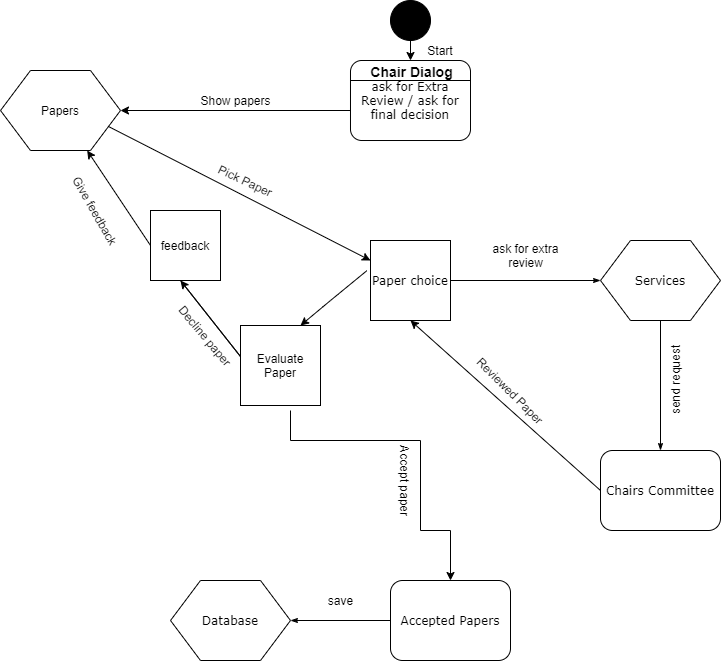

The diagram above was exported from draw.io. Its source (the exported page's mxGraphModel, read from the mxfile embedded in the PNG):
<mxGraphModel dx="1118" dy="580" grid="1" gridSize="10" guides="1" tooltips="1" connect="1" arrows="1" fold="1" page="1" pageScale="1" pageWidth="1100" pageHeight="850" background="#ffffff" math="0" shadow="0">
  <root>
    <mxCell id="0" />
    <mxCell id="1" parent="0" />
    <mxCell id="17ea667e15c223fc-2" value="ask for Extra Review / ask for final decision" style="rounded=1;whiteSpace=wrap;html=1;shadow=0;labelBackgroundColor=none;strokeWidth=1;fontFamily=Verdana;fontSize=12;align=center;arcSize=14;gradientColor=#ffffff;" parent="1" vertex="1">
      <mxGeometry x="440" y="80" width="120" height="80" as="geometry" />
    </mxCell>
    <mxCell id="17ea667e15c223fc-30" style="edgeStyle=orthogonalEdgeStyle;rounded=1;html=1;labelBackgroundColor=none;startArrow=none;startFill=0;startSize=5;endArrow=classicThin;endFill=1;endSize=5;jettySize=auto;orthogonalLoop=1;strokeWidth=1;fontFamily=Verdana;fontSize=8;exitX=1;exitY=0.5;exitDx=0;exitDy=0;" parent="1" source="UdfHTo4SAWycFNwJOctn-8" target="17ea667e15c223fc-5" edge="1">
      <mxGeometry relative="1" as="geometry">
        <mxPoint x="540" y="250" as="sourcePoint" />
      </mxGeometry>
    </mxCell>
    <mxCell id="17ea667e15c223fc-36" style="edgeStyle=orthogonalEdgeStyle;rounded=1;html=1;labelBackgroundColor=none;startArrow=none;startFill=0;startSize=5;endArrow=classicThin;endFill=1;endSize=5;jettySize=auto;orthogonalLoop=1;strokeWidth=1;fontFamily=Verdana;fontSize=8" parent="1" source="17ea667e15c223fc-5" target="17ea667e15c223fc-8" edge="1">
      <mxGeometry relative="1" as="geometry" />
    </mxCell>
    <mxCell id="17ea667e15c223fc-5" value="&lt;div&gt;Services&lt;/div&gt;" style="shape=hexagon;perimeter=hexagonPerimeter;whiteSpace=wrap;html=1;rounded=0;shadow=0;labelBackgroundColor=none;strokeWidth=1;fontFamily=Verdana;fontSize=12;align=center;" parent="1" vertex="1">
      <mxGeometry x="690" y="260" width="120" height="80" as="geometry" />
    </mxCell>
    <mxCell id="17ea667e15c223fc-8" value="Chairs Committee" style="rounded=1;whiteSpace=wrap;html=1;shadow=0;labelBackgroundColor=none;strokeWidth=1;fontFamily=Verdana;fontSize=12;align=center;" parent="1" vertex="1">
      <mxGeometry x="690" y="470" width="120" height="80" as="geometry" />
    </mxCell>
    <mxCell id="17ea667e15c223fc-41" style="edgeStyle=orthogonalEdgeStyle;rounded=1;html=1;labelBackgroundColor=none;startArrow=none;startFill=0;startSize=5;endArrow=classicThin;endFill=1;endSize=5;jettySize=auto;orthogonalLoop=1;strokeWidth=1;fontFamily=Verdana;fontSize=8;entryX=1;entryY=0.5;entryDx=0;entryDy=0;exitX=0;exitY=0.5;exitDx=0;exitDy=0;" parent="1" source="17ea667e15c223fc-12" target="17ea667e15c223fc-11" edge="1">
      <mxGeometry relative="1" as="geometry" />
    </mxCell>
    <mxCell id="17ea667e15c223fc-11" value="Database" style="shape=hexagon;perimeter=hexagonPerimeter;whiteSpace=wrap;html=1;rounded=0;shadow=0;labelBackgroundColor=none;strokeWidth=1;fontFamily=Verdana;fontSize=12;align=center;" parent="1" vertex="1">
      <mxGeometry x="260" y="600" width="120" height="80" as="geometry" />
    </mxCell>
    <mxCell id="17ea667e15c223fc-12" value="Accepted Papers" style="rounded=1;whiteSpace=wrap;html=1;shadow=0;labelBackgroundColor=none;strokeWidth=1;fontFamily=Verdana;fontSize=12;align=center;" parent="1" vertex="1">
      <mxGeometry x="480" y="600" width="120" height="80" as="geometry" />
    </mxCell>
    <mxCell id="UdfHTo4SAWycFNwJOctn-2" style="edgeStyle=orthogonalEdgeStyle;rounded=0;orthogonalLoop=1;jettySize=auto;html=1;exitX=0.5;exitY=1;exitDx=0;exitDy=0;entryX=0.5;entryY=0;entryDx=0;entryDy=0;" edge="1" parent="1" source="UdfHTo4SAWycFNwJOctn-1" target="17ea667e15c223fc-2">
      <mxGeometry relative="1" as="geometry" />
    </mxCell>
    <mxCell id="UdfHTo4SAWycFNwJOctn-1" value="" style="ellipse;whiteSpace=wrap;html=1;strokeColor=#000000;fillColor=#000000;" vertex="1" parent="1">
      <mxGeometry x="480" y="20" width="40" height="40" as="geometry" />
    </mxCell>
    <mxCell id="UdfHTo4SAWycFNwJOctn-3" value="Start" style="text;html=1;strokeColor=none;fillColor=none;align=center;verticalAlign=middle;whiteSpace=wrap;rounded=0;" vertex="1" parent="1">
      <mxGeometry x="510" y="60" width="40" height="20" as="geometry" />
    </mxCell>
    <mxCell id="UdfHTo4SAWycFNwJOctn-5" value="" style="endArrow=none;html=1;entryX=1;entryY=0.25;entryDx=0;entryDy=0;exitX=0;exitY=0.25;exitDx=0;exitDy=0;" edge="1" parent="1" source="17ea667e15c223fc-2" target="17ea667e15c223fc-2">
      <mxGeometry width="50" height="50" relative="1" as="geometry">
        <mxPoint x="460" y="160" as="sourcePoint" />
        <mxPoint x="510" y="100" as="targetPoint" />
      </mxGeometry>
    </mxCell>
    <mxCell id="UdfHTo4SAWycFNwJOctn-6" value="&lt;b&gt;&lt;font style=&quot;font-size: 14px&quot;&gt;Chair Dialog&lt;/font&gt;&lt;/b&gt;" style="text;html=1;align=center;verticalAlign=middle;resizable=0;points=[];labelBackgroundColor=#ffffff;" vertex="1" connectable="0" parent="UdfHTo4SAWycFNwJOctn-5">
      <mxGeometry x="-0.3367" y="4" relative="1" as="geometry">
        <mxPoint x="20" y="-6" as="offset" />
      </mxGeometry>
    </mxCell>
    <mxCell id="UdfHTo4SAWycFNwJOctn-8" value="&lt;span style=&quot;font-family: &amp;#34;verdana&amp;#34; ; white-space: normal&quot;&gt;Paper choice&lt;br&gt;&lt;/span&gt;" style="whiteSpace=wrap;html=1;aspect=fixed;strokeColor=#000000;fillColor=#FFFFFF;gradientColor=#ffffff;" vertex="1" parent="1">
      <mxGeometry x="460" y="260" width="80" height="80" as="geometry" />
    </mxCell>
    <mxCell id="UdfHTo4SAWycFNwJOctn-10" value="Accept paper&lt;br&gt;" style="text;html=1;align=center;verticalAlign=middle;resizable=0;points=[];autosize=1;rotation=90;" vertex="1" parent="1">
      <mxGeometry x="450" y="490" width="90" height="20" as="geometry" />
    </mxCell>
    <mxCell id="UdfHTo4SAWycFNwJOctn-19" value="" style="endArrow=classic;html=1;entryX=0.5;entryY=1;entryDx=0;entryDy=0;exitX=0;exitY=0.5;exitDx=0;exitDy=0;" edge="1" parent="1" source="17ea667e15c223fc-8" target="UdfHTo4SAWycFNwJOctn-8">
      <mxGeometry width="50" height="50" relative="1" as="geometry">
        <mxPoint x="570" y="410" as="sourcePoint" />
        <mxPoint x="620" y="360" as="targetPoint" />
      </mxGeometry>
    </mxCell>
    <mxCell id="UdfHTo4SAWycFNwJOctn-21" value="send request" style="text;html=1;align=center;verticalAlign=middle;resizable=0;points=[];autosize=1;rotation=-90;" vertex="1" parent="1">
      <mxGeometry x="720" y="390" width="90" height="20" as="geometry" />
    </mxCell>
    <mxCell id="UdfHTo4SAWycFNwJOctn-24" style="edgeStyle=orthogonalEdgeStyle;rounded=0;orthogonalLoop=1;jettySize=auto;html=1;entryX=0.5;entryY=0;entryDx=0;entryDy=0;" edge="1" parent="1" target="17ea667e15c223fc-12">
      <mxGeometry relative="1" as="geometry">
        <mxPoint x="380" y="430" as="sourcePoint" />
        <Array as="points">
          <mxPoint x="380" y="460" />
          <mxPoint x="510" y="460" />
          <mxPoint x="510" y="550" />
          <mxPoint x="540" y="550" />
        </Array>
      </mxGeometry>
    </mxCell>
    <mxCell id="UdfHTo4SAWycFNwJOctn-25" value="Papers" style="shape=hexagon;perimeter=hexagonPerimeter2;whiteSpace=wrap;html=1;strokeColor=#000000;fillColor=#FFFFFF;gradientColor=#ffffff;" vertex="1" parent="1">
      <mxGeometry x="90" y="90" width="120" height="80" as="geometry" />
    </mxCell>
    <mxCell id="UdfHTo4SAWycFNwJOctn-28" value="ask for extra&lt;br&gt;review" style="text;html=1;align=center;verticalAlign=middle;resizable=0;points=[];autosize=1;" vertex="1" parent="1">
      <mxGeometry x="575" y="260" width="80" height="30" as="geometry" />
    </mxCell>
    <mxCell id="UdfHTo4SAWycFNwJOctn-33" value="save" style="text;html=1;align=center;verticalAlign=middle;resizable=0;points=[];autosize=1;" vertex="1" parent="1">
      <mxGeometry x="410" y="610" width="40" height="20" as="geometry" />
    </mxCell>
    <mxCell id="UdfHTo4SAWycFNwJOctn-36" value="Decline paper" style="text;html=1;align=center;verticalAlign=middle;resizable=0;points=[];autosize=1;rotation=50;" vertex="1" parent="1">
      <mxGeometry x="250" y="345" width="90" height="20" as="geometry" />
    </mxCell>
    <mxCell id="UdfHTo4SAWycFNwJOctn-39" value="feedback" style="whiteSpace=wrap;html=1;aspect=fixed;strokeColor=#000000;fillColor=#FFFFFF;gradientColor=#ffffff;" vertex="1" parent="1">
      <mxGeometry x="240" y="230" width="70" height="70" as="geometry" />
    </mxCell>
    <mxCell id="UdfHTo4SAWycFNwJOctn-40" value="" style="endArrow=classic;html=1;exitX=0;exitY=0.5;exitDx=0;exitDy=0;" edge="1" parent="1" source="UdfHTo4SAWycFNwJOctn-39" target="UdfHTo4SAWycFNwJOctn-25">
      <mxGeometry width="50" height="50" relative="1" as="geometry">
        <mxPoint x="834" y="600" as="sourcePoint" />
        <mxPoint x="650" y="360" as="targetPoint" />
        <Array as="points" />
      </mxGeometry>
    </mxCell>
    <mxCell id="UdfHTo4SAWycFNwJOctn-41" value="" style="endArrow=classic;html=1;" edge="1" parent="1">
      <mxGeometry width="50" height="50" relative="1" as="geometry">
        <mxPoint x="270" y="300" as="sourcePoint" />
        <mxPoint x="270" y="300" as="targetPoint" />
        <Array as="points">
          <mxPoint x="341" y="390" />
        </Array>
      </mxGeometry>
    </mxCell>
    <mxCell id="UdfHTo4SAWycFNwJOctn-42" value="Give feedback" style="text;html=1;align=center;verticalAlign=middle;resizable=0;points=[];autosize=1;rotation=60;" vertex="1" parent="1">
      <mxGeometry x="140" y="220" width="90" height="20" as="geometry" />
    </mxCell>
    <mxCell id="UdfHTo4SAWycFNwJOctn-43" value="Evaluate&lt;br&gt;Paper" style="whiteSpace=wrap;html=1;aspect=fixed;strokeColor=#000000;fillColor=#FFFFFF;gradientColor=#ffffff;" vertex="1" parent="1">
      <mxGeometry x="330" y="345" width="80" height="80" as="geometry" />
    </mxCell>
    <mxCell id="UdfHTo4SAWycFNwJOctn-46" value="" style="endArrow=classic;html=1;entryX=0.75;entryY=0;entryDx=0;entryDy=0;exitX=-0.045;exitY=0.377;exitDx=0;exitDy=0;exitPerimeter=0;" edge="1" parent="1" source="UdfHTo4SAWycFNwJOctn-8" target="UdfHTo4SAWycFNwJOctn-43">
      <mxGeometry width="50" height="50" relative="1" as="geometry">
        <mxPoint x="500" y="450" as="sourcePoint" />
        <mxPoint x="550" y="400" as="targetPoint" />
        <Array as="points">
          <mxPoint x="420" y="320" />
        </Array>
      </mxGeometry>
    </mxCell>
    <mxCell id="UdfHTo4SAWycFNwJOctn-47" value="Reviewed Paper" style="text;html=1;align=center;verticalAlign=middle;resizable=0;points=[];autosize=1;rotation=45;" vertex="1" parent="1">
      <mxGeometry x="550" y="400" width="100" height="20" as="geometry" />
    </mxCell>
    <mxCell id="UdfHTo4SAWycFNwJOctn-49" value="" style="endArrow=classic;html=1;exitX=0;exitY=0.625;exitDx=0;exitDy=0;exitPerimeter=0;" edge="1" parent="1" source="17ea667e15c223fc-2" target="UdfHTo4SAWycFNwJOctn-25">
      <mxGeometry width="50" height="50" relative="1" as="geometry">
        <mxPoint x="360" y="160" as="sourcePoint" />
        <mxPoint x="410" y="110" as="targetPoint" />
      </mxGeometry>
    </mxCell>
    <mxCell id="UdfHTo4SAWycFNwJOctn-50" value="Pick Paper" style="text;html=1;align=center;verticalAlign=middle;resizable=0;points=[];autosize=1;rotation=25;" vertex="1" parent="1">
      <mxGeometry x="300" y="190" width="70" height="20" as="geometry" />
    </mxCell>
    <mxCell id="UdfHTo4SAWycFNwJOctn-51" value="" style="endArrow=classic;html=1;exitX=1;exitY=0.75;exitDx=0;exitDy=0;" edge="1" parent="1" source="UdfHTo4SAWycFNwJOctn-25">
      <mxGeometry width="50" height="50" relative="1" as="geometry">
        <mxPoint x="285" y="200" as="sourcePoint" />
        <mxPoint x="460" y="280" as="targetPoint" />
      </mxGeometry>
    </mxCell>
    <mxCell id="UdfHTo4SAWycFNwJOctn-54" value="Show papers" style="text;html=1;align=center;verticalAlign=middle;resizable=0;points=[];autosize=1;" vertex="1" parent="1">
      <mxGeometry x="280" y="110" width="90" height="20" as="geometry" />
    </mxCell>
  </root>
</mxGraphModel>